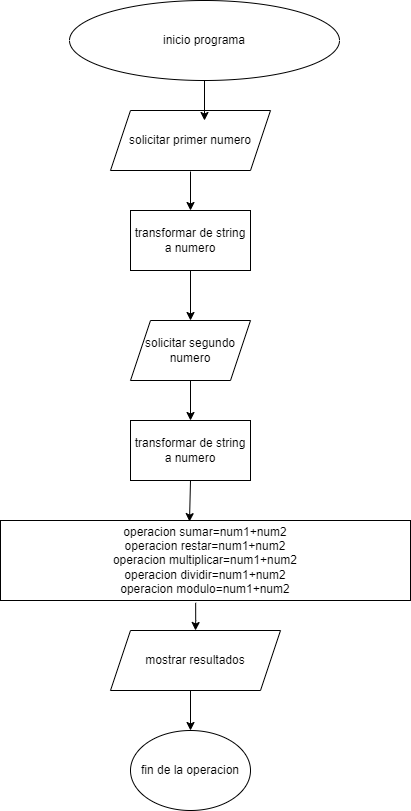

The diagram above was exported from draw.io. Its source (the exported page's mxGraphModel, read from the mxfile embedded in the PNG):
<mxGraphModel dx="1422" dy="705" grid="1" gridSize="10" guides="1" tooltips="1" connect="1" arrows="1" fold="1" page="1" pageScale="1" pageWidth="827" pageHeight="1169" math="0" shadow="0">
  <root>
    <mxCell id="0" />
    <mxCell id="1" parent="0" />
    <mxCell id="JfdWqc5ENwDlnr8blmit-1" value="inicio programa" style="ellipse;whiteSpace=wrap;html=1;" vertex="1" parent="1">
      <mxGeometry x="279" y="20" width="270" height="80" as="geometry" />
    </mxCell>
    <mxCell id="JfdWqc5ENwDlnr8blmit-2" value="solicitar primer numero" style="shape=parallelogram;perimeter=parallelogramPerimeter;whiteSpace=wrap;html=1;fixedSize=1;" vertex="1" parent="1">
      <mxGeometry x="320" y="130" width="160" height="60" as="geometry" />
    </mxCell>
    <mxCell id="JfdWqc5ENwDlnr8blmit-4" value="transformar de string a numero" style="rounded=0;whiteSpace=wrap;html=1;" vertex="1" parent="1">
      <mxGeometry x="340" y="230" width="120" height="60" as="geometry" />
    </mxCell>
    <mxCell id="JfdWqc5ENwDlnr8blmit-5" value="" style="endArrow=classic;html=1;rounded=0;exitX=0.5;exitY=1;exitDx=0;exitDy=0;" edge="1" parent="1" source="JfdWqc5ENwDlnr8blmit-1">
      <mxGeometry width="50" height="50" relative="1" as="geometry">
        <mxPoint x="390" y="380" as="sourcePoint" />
        <mxPoint x="414" y="140" as="targetPoint" />
      </mxGeometry>
    </mxCell>
    <mxCell id="JfdWqc5ENwDlnr8blmit-6" value="" style="endArrow=classic;html=1;rounded=0;" edge="1" parent="1">
      <mxGeometry width="50" height="50" relative="1" as="geometry">
        <mxPoint x="400" y="290" as="sourcePoint" />
        <mxPoint x="400" y="340" as="targetPoint" />
      </mxGeometry>
    </mxCell>
    <mxCell id="JfdWqc5ENwDlnr8blmit-8" style="edgeStyle=orthogonalEdgeStyle;rounded=0;orthogonalLoop=1;jettySize=auto;html=1;entryX=0.5;entryY=0;entryDx=0;entryDy=0;" edge="1" parent="1" target="JfdWqc5ENwDlnr8blmit-4">
      <mxGeometry relative="1" as="geometry">
        <mxPoint x="400" y="191" as="sourcePoint" />
        <Array as="points">
          <mxPoint x="400" y="191" />
        </Array>
      </mxGeometry>
    </mxCell>
    <mxCell id="JfdWqc5ENwDlnr8blmit-11" value="" style="edgeStyle=orthogonalEdgeStyle;rounded=0;orthogonalLoop=1;jettySize=auto;html=1;" edge="1" parent="1" source="JfdWqc5ENwDlnr8blmit-9" target="JfdWqc5ENwDlnr8blmit-10">
      <mxGeometry relative="1" as="geometry" />
    </mxCell>
    <mxCell id="JfdWqc5ENwDlnr8blmit-9" value="solicitar segundo numero" style="shape=parallelogram;perimeter=parallelogramPerimeter;whiteSpace=wrap;html=1;fixedSize=1;" vertex="1" parent="1">
      <mxGeometry x="340" y="340" width="120" height="60" as="geometry" />
    </mxCell>
    <mxCell id="JfdWqc5ENwDlnr8blmit-10" value="transformar de string a numero" style="rounded=0;whiteSpace=wrap;html=1;" vertex="1" parent="1">
      <mxGeometry x="340" y="440" width="120" height="60" as="geometry" />
    </mxCell>
    <mxCell id="JfdWqc5ENwDlnr8blmit-16" value="" style="edgeStyle=orthogonalEdgeStyle;rounded=0;orthogonalLoop=1;jettySize=auto;html=1;exitX=0.476;exitY=1.029;exitDx=0;exitDy=0;exitPerimeter=0;" edge="1" parent="1" source="JfdWqc5ENwDlnr8blmit-12" target="JfdWqc5ENwDlnr8blmit-13">
      <mxGeometry relative="1" as="geometry" />
    </mxCell>
    <mxCell id="JfdWqc5ENwDlnr8blmit-12" value="operacion sumar=num1+num2&lt;br&gt;operacion restar=num1+num2&lt;br&gt;operacion multiplicar=num1+num2&lt;br&gt;operacion dividir=num1+num2&lt;br&gt;operacion modulo=num1+num2" style="rounded=0;whiteSpace=wrap;html=1;" vertex="1" parent="1">
      <mxGeometry x="210" y="540" width="410" height="80" as="geometry" />
    </mxCell>
    <mxCell id="JfdWqc5ENwDlnr8blmit-13" value="mostrar resultados" style="shape=parallelogram;perimeter=parallelogramPerimeter;whiteSpace=wrap;html=1;fixedSize=1;" vertex="1" parent="1">
      <mxGeometry x="320" y="650" width="170" height="60" as="geometry" />
    </mxCell>
    <mxCell id="JfdWqc5ENwDlnr8blmit-14" value="fin de la operacion" style="ellipse;whiteSpace=wrap;html=1;" vertex="1" parent="1">
      <mxGeometry x="340" y="750" width="120" height="80" as="geometry" />
    </mxCell>
    <mxCell id="JfdWqc5ENwDlnr8blmit-15" value="" style="endArrow=classic;html=1;rounded=0;exitX=0.5;exitY=1;exitDx=0;exitDy=0;entryX=0.461;entryY=0.014;entryDx=0;entryDy=0;entryPerimeter=0;" edge="1" parent="1" source="JfdWqc5ENwDlnr8blmit-10" target="JfdWqc5ENwDlnr8blmit-12">
      <mxGeometry width="50" height="50" relative="1" as="geometry">
        <mxPoint x="390" y="530" as="sourcePoint" />
        <mxPoint x="440" y="480" as="targetPoint" />
      </mxGeometry>
    </mxCell>
    <mxCell id="JfdWqc5ENwDlnr8blmit-17" value="" style="endArrow=classic;html=1;rounded=0;entryX=0.5;entryY=0;entryDx=0;entryDy=0;" edge="1" parent="1" target="JfdWqc5ENwDlnr8blmit-14">
      <mxGeometry width="50" height="50" relative="1" as="geometry">
        <mxPoint x="400" y="710" as="sourcePoint" />
        <mxPoint x="400" y="710" as="targetPoint" />
        <Array as="points" />
      </mxGeometry>
    </mxCell>
  </root>
</mxGraphModel>